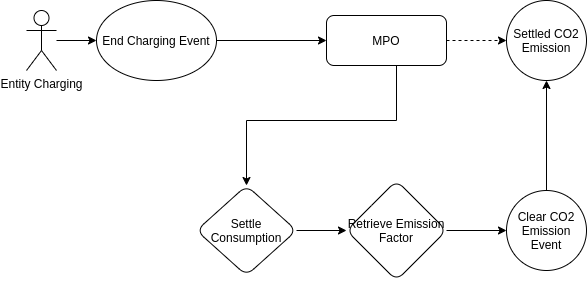

The diagram above was exported from draw.io. Its source (the exported page's mxGraphModel, read from the mxfile embedded in the PNG):
<mxGraphModel dx="1422" dy="893" grid="1" gridSize="10" guides="1" tooltips="1" connect="1" arrows="1" fold="1" page="1" pageScale="1" pageWidth="827" pageHeight="1169" math="0" shadow="0">
  <root>
    <mxCell id="0" />
    <mxCell id="1" parent="0" />
    <mxCell id="AG-o283VZaH1IrDwGmkn-3" value="" style="edgeStyle=orthogonalEdgeStyle;rounded=0;orthogonalLoop=1;jettySize=auto;html=1;" edge="1" parent="1" source="AG-o283VZaH1IrDwGmkn-1" target="AG-o283VZaH1IrDwGmkn-2">
      <mxGeometry relative="1" as="geometry" />
    </mxCell>
    <mxCell id="AG-o283VZaH1IrDwGmkn-1" value="Entity Charging" style="shape=umlActor;verticalLabelPosition=bottom;verticalAlign=top;html=1;outlineConnect=0;" vertex="1" parent="1">
      <mxGeometry x="70" y="120" width="30" height="60" as="geometry" />
    </mxCell>
    <mxCell id="AG-o283VZaH1IrDwGmkn-7" value="" style="edgeStyle=orthogonalEdgeStyle;rounded=0;orthogonalLoop=1;jettySize=auto;html=1;" edge="1" parent="1" source="AG-o283VZaH1IrDwGmkn-2" target="AG-o283VZaH1IrDwGmkn-5">
      <mxGeometry relative="1" as="geometry" />
    </mxCell>
    <mxCell id="AG-o283VZaH1IrDwGmkn-2" value="End Charging Event" style="ellipse;whiteSpace=wrap;html=1;" vertex="1" parent="1">
      <mxGeometry x="140" y="110" width="120" height="80" as="geometry" />
    </mxCell>
    <mxCell id="AG-o283VZaH1IrDwGmkn-8" value="" style="edgeStyle=orthogonalEdgeStyle;rounded=0;orthogonalLoop=1;jettySize=auto;html=1;exitX=0.5;exitY=0;exitDx=0;exitDy=0;" edge="1" parent="1" source="AG-o283VZaH1IrDwGmkn-13" target="AG-o283VZaH1IrDwGmkn-6">
      <mxGeometry relative="1" as="geometry" />
    </mxCell>
    <mxCell id="AG-o283VZaH1IrDwGmkn-15" style="edgeStyle=orthogonalEdgeStyle;rounded=0;orthogonalLoop=1;jettySize=auto;html=1;exitX=1;exitY=0.5;exitDx=0;exitDy=0;dashed=1;" edge="1" parent="1" source="AG-o283VZaH1IrDwGmkn-5" target="AG-o283VZaH1IrDwGmkn-6">
      <mxGeometry relative="1" as="geometry" />
    </mxCell>
    <mxCell id="AG-o283VZaH1IrDwGmkn-16" style="edgeStyle=orthogonalEdgeStyle;rounded=0;orthogonalLoop=1;jettySize=auto;html=1;entryX=0.5;entryY=0;entryDx=0;entryDy=0;" edge="1" parent="1" source="AG-o283VZaH1IrDwGmkn-5" target="AG-o283VZaH1IrDwGmkn-9">
      <mxGeometry relative="1" as="geometry">
        <Array as="points">
          <mxPoint x="440" y="230" />
          <mxPoint x="290" y="230" />
        </Array>
      </mxGeometry>
    </mxCell>
    <mxCell id="AG-o283VZaH1IrDwGmkn-5" value="MPO" style="rounded=1;whiteSpace=wrap;html=1;" vertex="1" parent="1">
      <mxGeometry x="370" y="125" width="120" height="50" as="geometry" />
    </mxCell>
    <mxCell id="AG-o283VZaH1IrDwGmkn-6" value="Settled CO2 Emission" style="ellipse;whiteSpace=wrap;html=1;aspect=fixed;" vertex="1" parent="1">
      <mxGeometry x="550" y="110" width="80" height="80" as="geometry" />
    </mxCell>
    <mxCell id="AG-o283VZaH1IrDwGmkn-12" value="" style="edgeStyle=orthogonalEdgeStyle;rounded=0;orthogonalLoop=1;jettySize=auto;html=1;" edge="1" parent="1" source="AG-o283VZaH1IrDwGmkn-9" target="AG-o283VZaH1IrDwGmkn-11">
      <mxGeometry relative="1" as="geometry" />
    </mxCell>
    <mxCell id="AG-o283VZaH1IrDwGmkn-9" value="Settle Consumption" style="rhombus;whiteSpace=wrap;html=1;rounded=1;" vertex="1" parent="1">
      <mxGeometry x="240" y="295" width="100" height="90" as="geometry" />
    </mxCell>
    <mxCell id="AG-o283VZaH1IrDwGmkn-14" value="" style="edgeStyle=orthogonalEdgeStyle;rounded=0;orthogonalLoop=1;jettySize=auto;html=1;" edge="1" parent="1" source="AG-o283VZaH1IrDwGmkn-11" target="AG-o283VZaH1IrDwGmkn-13">
      <mxGeometry relative="1" as="geometry" />
    </mxCell>
    <mxCell id="AG-o283VZaH1IrDwGmkn-11" value="Retrieve Emission Factor" style="rhombus;whiteSpace=wrap;html=1;rounded=1;" vertex="1" parent="1">
      <mxGeometry x="390" y="290" width="100" height="100" as="geometry" />
    </mxCell>
    <mxCell id="AG-o283VZaH1IrDwGmkn-13" value="Clear CO2 Emission Event" style="ellipse;whiteSpace=wrap;html=1;aspect=fixed;" vertex="1" parent="1">
      <mxGeometry x="550" y="300" width="80" height="80" as="geometry" />
    </mxCell>
  </root>
</mxGraphModel>